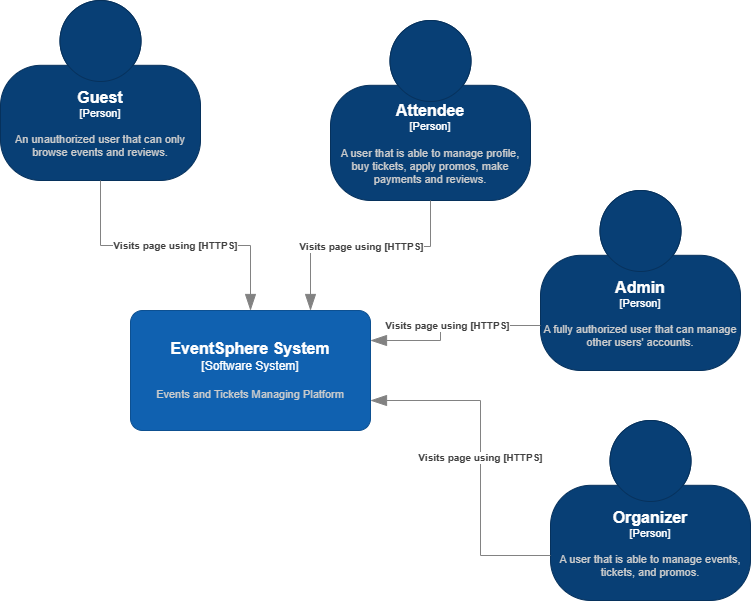

The diagram above was exported from draw.io. Its source (the exported page's mxGraphModel, read from the mxfile embedded in the PNG):
<mxGraphModel dx="1017" dy="467" grid="1" gridSize="10" guides="1" tooltips="1" connect="1" arrows="1" fold="1" page="1" pageScale="1" pageWidth="850" pageHeight="1100" math="0" shadow="0">
  <root>
    <mxCell id="0" />
    <mxCell id="1" parent="0" />
    <object placeholders="1" c4Name="EventSphere System" c4Type="Software System" c4Description="Events and Tickets Managing Platform" label="&lt;font style=&quot;font-size: 16px&quot;&gt;&lt;b&gt;%c4Name%&lt;/b&gt;&lt;/font&gt;&lt;div&gt;[%c4Type%]&lt;/div&gt;&lt;br&gt;&lt;div&gt;&lt;font style=&quot;font-size: 11px&quot;&gt;&lt;font color=&quot;#cccccc&quot;&gt;%c4Description%&lt;/font&gt;&lt;/div&gt;" id="2">
      <mxCell style="rounded=1;whiteSpace=wrap;html=1;labelBackgroundColor=none;fillColor=#1061B0;fontColor=#ffffff;align=center;arcSize=10;strokeColor=#0D5091;metaEdit=1;resizable=0;points=[[0.25,0,0],[0.5,0,0],[0.75,0,0],[1,0.25,0],[1,0.5,0],[1,0.75,0],[0.75,1,0],[0.5,1,0],[0.25,1,0],[0,0.75,0],[0,0.5,0],[0,0.25,0]];" vertex="1" parent="1">
        <mxGeometry x="210" y="370" width="240" height="120" as="geometry" />
      </mxCell>
    </object>
    <object placeholders="1" c4Name="Guest" c4Type="Person" c4Description="An unauthorized user that can only browse events and reviews." label="&lt;font style=&quot;font-size: 16px&quot;&gt;&lt;b&gt;%c4Name%&lt;/b&gt;&lt;/font&gt;&lt;div&gt;[%c4Type%]&lt;/div&gt;&lt;br&gt;&lt;div&gt;&lt;font style=&quot;font-size: 11px&quot;&gt;&lt;font color=&quot;#cccccc&quot;&gt;%c4Description%&lt;/font&gt;&lt;/div&gt;" id="3">
      <mxCell style="html=1;fontSize=11;dashed=0;whiteSpace=wrap;fillColor=#083F75;strokeColor=#06315C;fontColor=#ffffff;shape=mxgraph.c4.person2;align=center;metaEdit=1;points=[[0.5,0,0],[1,0.5,0],[1,0.75,0],[0.75,1,0],[0.5,1,0],[0.25,1,0],[0,0.75,0],[0,0.5,0]];resizable=0;" vertex="1" parent="1">
        <mxGeometry x="80" y="60" width="200" height="180" as="geometry" />
      </mxCell>
    </object>
    <object placeholders="1" c4Name="Attendee" c4Type="Person" c4Description="A user that is able to manage profile, buy tickets, apply promos, make payments and reviews." label="&lt;font style=&quot;font-size: 16px&quot;&gt;&lt;b&gt;%c4Name%&lt;/b&gt;&lt;/font&gt;&lt;div&gt;[%c4Type%]&lt;/div&gt;&lt;br&gt;&lt;div&gt;&lt;font style=&quot;font-size: 11px&quot;&gt;&lt;font color=&quot;#cccccc&quot;&gt;%c4Description%&lt;/font&gt;&lt;/div&gt;" id="4">
      <mxCell style="html=1;fontSize=11;dashed=0;whiteSpace=wrap;fillColor=#083F75;strokeColor=#06315C;fontColor=#ffffff;shape=mxgraph.c4.person2;align=center;metaEdit=1;points=[[0.5,0,0],[1,0.5,0],[1,0.75,0],[0.75,1,0],[0.5,1,0],[0.25,1,0],[0,0.75,0],[0,0.5,0]];resizable=0;" vertex="1" parent="1">
        <mxGeometry x="410" y="80" width="200" height="180" as="geometry" />
      </mxCell>
    </object>
    <object placeholders="1" c4Name="Admin" c4Type="Person" c4Description="A fully authorized user that can manage other users' accounts." label="&lt;font style=&quot;font-size: 16px&quot;&gt;&lt;b&gt;%c4Name%&lt;/b&gt;&lt;/font&gt;&lt;div&gt;[%c4Type%]&lt;/div&gt;&lt;br&gt;&lt;div&gt;&lt;font style=&quot;font-size: 11px&quot;&gt;&lt;font color=&quot;#cccccc&quot;&gt;%c4Description%&lt;/font&gt;&lt;/div&gt;" id="5">
      <mxCell style="html=1;fontSize=11;dashed=0;whiteSpace=wrap;fillColor=#083F75;strokeColor=#06315C;fontColor=#ffffff;shape=mxgraph.c4.person2;align=center;metaEdit=1;points=[[0.5,0,0],[1,0.5,0],[1,0.75,0],[0.75,1,0],[0.5,1,0],[0.25,1,0],[0,0.75,0],[0,0.5,0]];resizable=0;" vertex="1" parent="1">
        <mxGeometry x="620" y="250" width="200" height="180" as="geometry" />
      </mxCell>
    </object>
    <object placeholders="1" c4Name="Organizer" c4Type="Person" c4Description="A user that is able to manage events, tickets, and promos." label="&lt;font style=&quot;font-size: 16px&quot;&gt;&lt;b&gt;%c4Name%&lt;/b&gt;&lt;/font&gt;&lt;div&gt;[%c4Type%]&lt;/div&gt;&lt;br&gt;&lt;div&gt;&lt;font style=&quot;font-size: 11px&quot;&gt;&lt;font color=&quot;#cccccc&quot;&gt;%c4Description%&lt;/font&gt;&lt;/div&gt;" id="6">
      <mxCell style="html=1;fontSize=11;dashed=0;whiteSpace=wrap;fillColor=#083F75;strokeColor=#06315C;fontColor=#ffffff;shape=mxgraph.c4.person2;align=center;metaEdit=1;points=[[0.5,0,0],[1,0.5,0],[1,0.75,0],[0.75,1,0],[0.5,1,0],[0.25,1,0],[0,0.75,0],[0,0.5,0]];resizable=0;" vertex="1" parent="1">
        <mxGeometry x="630" y="480" width="200" height="180" as="geometry" />
      </mxCell>
    </object>
    <object placeholders="1" c4Type="Relationship" c4Description="Visits page using [HTTPS]" label="&lt;div style=&quot;text-align: left&quot;&gt;&lt;div style=&quot;text-align: center&quot;&gt;&lt;b&gt;%c4Description%&lt;/b&gt;&lt;/div&gt;" id="7">
      <mxCell style="endArrow=blockThin;html=1;fontSize=10;fontColor=#404040;strokeWidth=1;endFill=1;strokeColor=#828282;elbow=vertical;metaEdit=1;endSize=14;startSize=14;jumpStyle=arc;jumpSize=16;rounded=0;edgeStyle=orthogonalEdgeStyle;exitX=0.5;exitY=1;exitDx=0;exitDy=0;exitPerimeter=0;entryX=0.5;entryY=0;entryDx=0;entryDy=0;entryPerimeter=0;" edge="1" source="3" target="2" parent="1">
        <mxGeometry width="240" relative="1" as="geometry">
          <mxPoint x="310" y="390" as="sourcePoint" />
          <mxPoint x="550" y="390" as="targetPoint" />
        </mxGeometry>
      </mxCell>
    </object>
    <object placeholders="1" c4Type="Relationship" c4Description="Visits page using [HTTPS]" label="&lt;div style=&quot;text-align: left&quot;&gt;&lt;div style=&quot;text-align: center&quot;&gt;&lt;b&gt;%c4Description%&lt;/b&gt;&lt;/div&gt;" id="8">
      <mxCell style="endArrow=blockThin;html=1;fontSize=10;fontColor=#404040;strokeWidth=1;endFill=1;strokeColor=#828282;elbow=vertical;metaEdit=1;endSize=14;startSize=14;jumpStyle=arc;jumpSize=16;rounded=0;edgeStyle=orthogonalEdgeStyle;exitX=0.5;exitY=1;exitDx=0;exitDy=0;exitPerimeter=0;entryX=0.75;entryY=0;entryDx=0;entryDy=0;entryPerimeter=0;" edge="1" source="4" target="2" parent="1">
        <mxGeometry width="240" relative="1" as="geometry">
          <mxPoint x="190" y="250" as="sourcePoint" />
          <mxPoint x="330" y="370" as="targetPoint" />
          <Array as="points">
            <mxPoint x="510" y="306" />
            <mxPoint x="390" y="306" />
          </Array>
        </mxGeometry>
      </mxCell>
    </object>
    <object placeholders="1" c4Type="Relationship" c4Description="Visits page using [HTTPS]" label="&lt;div style=&quot;text-align: left&quot;&gt;&lt;div style=&quot;text-align: center&quot;&gt;&lt;b&gt;%c4Description%&lt;/b&gt;&lt;/div&gt;" id="9">
      <mxCell style="endArrow=blockThin;html=1;fontSize=10;fontColor=#404040;strokeWidth=1;endFill=1;strokeColor=#828282;elbow=vertical;metaEdit=1;endSize=14;startSize=14;jumpStyle=arc;jumpSize=16;rounded=0;edgeStyle=orthogonalEdgeStyle;exitX=0;exitY=0.75;exitDx=0;exitDy=0;exitPerimeter=0;entryX=1;entryY=0.25;entryDx=0;entryDy=0;entryPerimeter=0;" edge="1" source="5" target="2" parent="1">
        <mxGeometry width="240" relative="1" as="geometry">
          <mxPoint x="520" y="270" as="sourcePoint" />
          <mxPoint x="400" y="380" as="targetPoint" />
          <Array as="points">
            <mxPoint x="520" y="385" />
            <mxPoint x="520" y="400" />
          </Array>
        </mxGeometry>
      </mxCell>
    </object>
    <object placeholders="1" c4Type="Relationship" c4Description="Visits page using [HTTPS]" label="&lt;div style=&quot;text-align: left&quot;&gt;&lt;div style=&quot;text-align: center&quot;&gt;&lt;b&gt;%c4Description%&lt;/b&gt;&lt;/div&gt;" id="10">
      <mxCell style="endArrow=blockThin;html=1;fontSize=10;fontColor=#404040;strokeWidth=1;endFill=1;strokeColor=#828282;elbow=vertical;metaEdit=1;endSize=14;startSize=14;jumpStyle=arc;jumpSize=16;rounded=0;edgeStyle=orthogonalEdgeStyle;exitX=0;exitY=0.75;exitDx=0;exitDy=0;exitPerimeter=0;entryX=1;entryY=0.75;entryDx=0;entryDy=0;entryPerimeter=0;" edge="1" source="6" target="2" parent="1">
        <mxGeometry x="0.0006" width="240" relative="1" as="geometry">
          <mxPoint x="630" y="395" as="sourcePoint" />
          <mxPoint x="460" y="410" as="targetPoint" />
          <Array as="points">
            <mxPoint x="560" y="615" />
            <mxPoint x="560" y="460" />
          </Array>
          <mxPoint as="offset" />
        </mxGeometry>
      </mxCell>
    </object>
  </root>
</mxGraphModel>